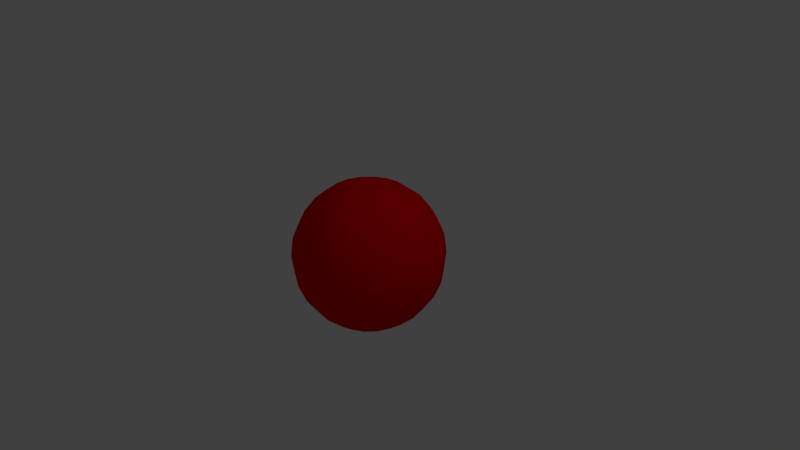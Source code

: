 # Source: charge.blend  (saved by Blender 2.79.0; exported with 4.5.12 LTS)
import bpy
from mathutils import Matrix  # noqa: F401  (used for matrix-valued properties, if any)

bpy.ops.wm.read_factory_settings(use_empty=True)
scene = bpy.context.scene
scene.name = 'Scene'

# ---- collections
col_collection_1 = bpy.data.collections.new('Collection 1'); scene.collection.children.link(col_collection_1)

# ---- materials (node trees are filled in below, after node groups)
mat_material_001 = bpy.data.materials.new('Material.001')
mat_material_001.alpha_threshold = 0.0
mat_material_001.use_transparent_shadow = False
mat_material_001.diffuse_color = (0.8, 0.0, 0.0005234, 1.0)
mat_material_001.specular_color = (1.0, 0.2847, 0.3437)
mat_material_001.roughness = 0.5

# ---- material node trees

# ---- world
world_world = bpy.data.worlds.new('World'); scene.world = world_world
world_world.color = (0.05088, 0.05088, 0.05088)
world_world.use_sun_shadow = False
world_world.sun_shadow_jitter_overblur = 0.0
world_world.cycles.sampling_method = 'MANUAL'

# ---- cameras
cam_camera = bpy.data.cameras.new('Camera')
cam_camera.clip_end = 100.0
cam_camera.lens = 35.0
cam_camera.sensor_width = 32.0
cam_camera.sensor_height = 18.0
cam_camera.ortho_scale = 7.314
cam_camera.dof.focus_distance = 0.0
cam_camera.dof.aperture_fstop = 128.0

# ---- lights
light_lamp = bpy.data.lights.new('Lamp', 'POINT')
light_lamp.transmission_factor = 0.0
light_lamp.cutoff_distance = 30.0
light_lamp.energy = 100.0
light_lamp.shadow_buffer_clip_start = 1.001
light_lamp.shadow_soft_size = 0.1
light_lamp.shadow_maximum_resolution = 0.006
light_lamp.use_absolute_resolution = True

# ---- meshes
me_sphere = bpy.data.meshes.new('Sphere')
me_sphere.from_pydata([(0.0, 3.894e-07, -1.0), (0.08852, 0.2432, 0.9659), (0.171, 0.4698, 0.866), (0.2418, 0.6645, 0.7071), (0.2962, 0.8138, 0.5), (0.3304, 0.9077, 0.2588), (0.342, 0.9397, 7.55e-08), (0.3304, 0.9077, -0.2588), (0.2962, 0.8138, -0.5), (0.2418, 0.6645, -0.7071), (0.171, 0.4698, -0.866), (0.08852, 0.2432, -0.9659), (-2.503e-07, 9.111e-08, 1.0), (0.1664, 0.1983, 0.9659), (0.3214, 0.383, 0.866), (0.4545, 0.5417, 0.7071), (0.5567, 0.6634, 0.5), (0.6209, 0.7399, 0.2588), (0.6428, 0.766, 7.55e-08), (0.6209, 0.7399, -0.2588), (0.5567, 0.6634, -0.5), (0.4545, 0.5417, -0.7071), (0.3214, 0.383, -0.866), (0.1664, 0.1983, -0.9659), (0.2241, 0.1294, 0.9659), (0.433, 0.25, 0.866), (0.6124, 0.3536, 0.7071), (0.75, 0.433, 0.5), (0.8365, 0.483, 0.2588), (0.866, 0.5, 7.55e-08), (0.8365, 0.483, -0.2588), (0.75, 0.433, -0.5), (0.6124, 0.3536, -0.7071), (0.433, 0.25, -0.866), (0.2241, 0.1294, -0.9659), (0.2549, 0.04494, 0.9659), (0.4924, 0.08682, 0.866), (0.6964, 0.1228, 0.7071), (0.8529, 0.1504, 0.5), (0.9513, 0.1677, 0.2588), (0.9848, 0.1736, 7.55e-08), (0.9513, 0.1677, -0.2588), (0.8529, 0.1504, -0.5), (0.6964, 0.1228, -0.7071), (0.4924, 0.08682, -0.866), (0.2549, 0.04494, -0.9659), (0.2549, -0.04494, 0.9659), (0.4924, -0.08682, 0.866), (0.6964, -0.1228, 0.7071), (0.8529, -0.1504, 0.5), (0.9513, -0.1677, 0.2588), (0.9848, -0.1736, 7.55e-08), (0.9513, -0.1677, -0.2588), (0.8529, -0.1504, -0.5), (0.6964, -0.1228, -0.7071), (0.4924, -0.08682, -0.866), (0.2549, -0.04494, -0.9659), (0.2241, -0.1294, 0.9659), (0.433, -0.25, 0.866), (0.6124, -0.3536, 0.7071), (0.75, -0.433, 0.5), (0.8365, -0.483, 0.2588), (0.866, -0.5, 7.55e-08), (0.8365, -0.483, -0.2588), (0.75, -0.433, -0.5), (0.6124, -0.3536, -0.7071), (0.433, -0.25, -0.866), (0.2241, -0.1294, -0.9659), (0.1664, -0.1983, 0.9659), (0.3214, -0.383, 0.866), (0.4545, -0.5417, 0.7071), (0.5567, -0.6634, 0.5), (0.6209, -0.7399, 0.2588), (0.6428, -0.766, 7.55e-08), (0.6209, -0.7399, -0.2588), (0.5567, -0.6634, -0.5), (0.4545, -0.5417, -0.7071), (0.3214, -0.383, -0.866), (0.1664, -0.1983, -0.9659), (0.08852, -0.2432, 0.9659), (0.171, -0.4698, 0.866), (0.2418, -0.6645, 0.7071), (0.2962, -0.8138, 0.5), (0.3304, -0.9077, 0.2588), (0.342, -0.9397, 7.55e-08), (0.3304, -0.9077, -0.2588), (0.2962, -0.8138, -0.5), (0.2418, -0.6645, -0.7071), (0.171, -0.4698, -0.866), (0.08852, -0.2432, -0.9659), (6.798e-08, -0.2588, 0.9659), (9.033e-08, -0.5, 0.866), (1.582e-08, -0.7071, 0.7071), (7.543e-08, -0.866, 0.5), (7.543e-08, -0.9659, 0.2588), (1.648e-07, -1.0, 7.55e-08), (1.052e-07, -0.9659, -0.2588), (1.35e-07, -0.866, -0.5), (9.033e-08, -0.7071, -0.7071), (9.033e-08, -0.5, -0.866), (6.053e-08, -0.2588, -0.9659), (-0.08852, -0.2432, 0.9659), (-0.171, -0.4698, 0.866), (-0.2418, -0.6645, 0.7071), (-0.2962, -0.8138, 0.5), (-0.3304, -0.9077, 0.2588), (-0.342, -0.9397, 7.55e-08), (-0.3304, -0.9077, -0.2588), (-0.2962, -0.8138, -0.5), (-0.2418, -0.6645, -0.7071), (-0.171, -0.4698, -0.866), (-0.08852, -0.2432, -0.9659), (-0.1664, -0.1983, 0.9659), (-0.3214, -0.383, 0.866), (-0.4545, -0.5417, 0.7071), (-0.5567, -0.6634, 0.5), (-0.6209, -0.7399, 0.2588), (-0.6428, -0.766, 7.55e-08), (-0.6209, -0.7399, -0.2588), (-0.5567, -0.6634, -0.5), (-0.4545, -0.5417, -0.7071), (-0.3214, -0.383, -0.866), (-0.1664, -0.1983, -0.9659), (-0.2241, -0.1294, 0.9659), (-0.433, -0.25, 0.866), (-0.6124, -0.3536, 0.7071), (-0.75, -0.433, 0.5), (-0.8365, -0.483, 0.2588), (-0.866, -0.5, 7.55e-08), (-0.8365, -0.483, -0.2588), (-0.75, -0.433, -0.5), (-0.6124, -0.3536, -0.7071), (-0.433, -0.25, -0.866), (-0.2241, -0.1294, -0.9659), (-0.2549, -0.04494, 0.9659), (-0.4924, -0.08682, 0.866), (-0.6964, -0.1228, 0.7071), (-0.8529, -0.1504, 0.5), (-0.9513, -0.1677, 0.2588), (-0.9848, -0.1736, 7.55e-08), (-0.9513, -0.1677, -0.2588), (-0.8529, -0.1504, -0.5), (-0.6964, -0.1228, -0.7071), (-0.4924, -0.08682, -0.866), (-0.2549, -0.04494, -0.9659), (-0.2549, 0.04494, 0.9659), (-0.4924, 0.08682, 0.866), (-0.6964, 0.1228, 0.7071), (-0.8529, 0.1504, 0.5), (-0.9513, 0.1677, 0.2588), (-0.9848, 0.1736, 7.55e-08), (-0.9513, 0.1677, -0.2588), (-0.8529, 0.1504, -0.5), (-0.6964, 0.1228, -0.7071), (-0.4924, 0.08682, -0.866), (-0.2549, 0.04494, -0.9659), (-0.2241, 0.1294, 0.9659), (-0.433, 0.25, 0.866), (-0.6124, 0.3536, 0.7071), (-0.75, 0.433, 0.5), (-0.8365, 0.483, 0.2588), (-0.866, 0.5, 7.55e-08), (-0.8365, 0.483, -0.2588), (-0.75, 0.433, -0.5), (-0.6124, 0.3536, -0.7071), (-0.433, 0.25, -0.866), (-0.2241, 0.1294, -0.9659), (-0.1664, 0.1983, 0.9659), (-0.3214, 0.383, 0.866), (-0.4545, 0.5417, 0.7071), (-0.5567, 0.6634, 0.5), (-0.6209, 0.7399, 0.2588), (-0.6428, 0.766, 7.55e-08), (-0.6209, 0.7399, -0.2588), (-0.5567, 0.6634, -0.5), (-0.4545, 0.5417, -0.7071), (-0.3214, 0.383, -0.866), (-0.1664, 0.1983, -0.9659), (-0.08852, 0.2432, 0.9659), (-0.171, 0.4698, 0.866), (-0.2418, 0.6645, 0.7071), (-0.2962, 0.8138, 0.5), (-0.3304, 0.9077, 0.2588), (-0.342, 0.9397, 7.55e-08), (-0.3304, 0.9077, -0.2588), (-0.2962, 0.8138, -0.5), (-0.2418, 0.6645, -0.7071), (-0.171, 0.4698, -0.866), (-0.08852, 0.2432, -0.9659), (-8.103e-08, 0.2588, 0.9659), (-1.332e-07, 0.5, 0.866), (-2.077e-07, 0.7071, 0.7071), (-1.332e-07, 0.866, 0.5), (-3.12e-07, 0.9659, 0.2588), (-4.014e-07, 1.0, 7.55e-08), (-3.12e-07, 0.9659, -0.2588), (-2.524e-07, 0.866, -0.5), (-3.12e-07, 0.7071, -0.7071), (-1.481e-07, 0.5, -0.866), (-8.848e-08, 0.2588, -0.9659)], [], [(194, 193, 5, 6), (191, 190, 2, 3), (198, 197, 9, 10), (195, 194, 6, 7), (192, 191, 3, 4), (199, 198, 10, 11), (189, 12, 1), (196, 195, 7, 8), (193, 192, 4, 5), (0, 199, 11), (190, 189, 1, 2), (197, 196, 8, 9), (11, 10, 22, 23), (1, 12, 13), (8, 7, 19, 20), (5, 4, 16, 17), (0, 11, 23), (2, 1, 13, 14), (9, 8, 20, 21), (6, 5, 17, 18), (3, 2, 14, 15), (10, 9, 21, 22), (7, 6, 18, 19), (4, 3, 15, 16), (15, 14, 25, 26), (22, 21, 32, 33), (19, 18, 29, 30), (16, 15, 26, 27), (23, 22, 33, 34), (13, 12, 24), (20, 19, 30, 31), (17, 16, 27, 28), (0, 23, 34), (14, 13, 24, 25), (21, 20, 31, 32), (18, 17, 28, 29), (0, 34, 45), (25, 24, 35, 36), (32, 31, 42, 43), (29, 28, 39, 40), (26, 25, 36, 37), (33, 32, 43, 44), (30, 29, 40, 41), (27, 26, 37, 38), (34, 33, 44, 45), (24, 12, 35), (31, 30, 41, 42), (28, 27, 38, 39), (38, 37, 48, 49), (45, 44, 55, 56), (35, 12, 46), (42, 41, 52, 53), (39, 38, 49, 50), (0, 45, 56), (36, 35, 46, 47), (43, 42, 53, 54), (40, 39, 50, 51), (37, 36, 47, 48), (44, 43, 54, 55), (41, 40, 51, 52), (48, 47, 58, 59), (55, 54, 65, 66), (52, 51, 62, 63), (49, 48, 59, 60), (56, 55, 66, 67), (46, 12, 57), (53, 52, 63, 64), (50, 49, 60, 61), (0, 56, 67), (47, 46, 57, 58), (54, 53, 64, 65), (51, 50, 61, 62), (61, 60, 71, 72), (0, 67, 78), (58, 57, 68, 69), (65, 64, 75, 76), (62, 61, 72, 73), (59, 58, 69, 70), (66, 65, 76, 77), (63, 62, 73, 74), (60, 59, 70, 71), (67, 66, 77, 78), (57, 12, 68), (64, 63, 74, 75), (71, 70, 81, 82), (78, 77, 88, 89), (68, 12, 79), (75, 74, 85, 86), (72, 71, 82, 83), (0, 78, 89), (69, 68, 79, 80), (76, 75, 86, 87), (73, 72, 83, 84), (70, 69, 80, 81), (77, 76, 87, 88), (74, 73, 84, 85), (84, 83, 94, 95), (81, 80, 91, 92), (88, 87, 98, 99), (85, 84, 95, 96), (82, 81, 92, 93), (89, 88, 99, 100), (79, 12, 90), (86, 85, 96, 97), (83, 82, 93, 94), (0, 89, 100), (80, 79, 90, 91), (87, 86, 97, 98), (94, 93, 104, 105), (0, 100, 111), (91, 90, 101, 102), (98, 97, 108, 109), (95, 94, 105, 106), (92, 91, 102, 103), (99, 98, 109, 110), (96, 95, 106, 107), (93, 92, 103, 104), (100, 99, 110, 111), (90, 12, 101), (97, 96, 107, 108), (107, 106, 117, 118), (104, 103, 114, 115), (111, 110, 121, 122), (101, 12, 112), (108, 107, 118, 119), (105, 104, 115, 116), (0, 111, 122), (102, 101, 112, 113), (109, 108, 119, 120), (106, 105, 116, 117), (103, 102, 113, 114), (110, 109, 120, 121), (117, 116, 127, 128), (114, 113, 124, 125), (121, 120, 131, 132), (118, 117, 128, 129), (115, 114, 125, 126), (122, 121, 132, 133), (112, 12, 123), (119, 118, 129, 130), (116, 115, 126, 127), (0, 122, 133), (113, 112, 123, 124), (120, 119, 130, 131), (130, 129, 140, 141), (127, 126, 137, 138), (0, 133, 144), (124, 123, 134, 135), (131, 130, 141, 142), (128, 127, 138, 139), (125, 124, 135, 136), (132, 131, 142, 143), (129, 128, 139, 140), (126, 125, 136, 137), (133, 132, 143, 144), (123, 12, 134), (140, 139, 150, 151), (137, 136, 147, 148), (144, 143, 154, 155), (134, 12, 145), (141, 140, 151, 152), (138, 137, 148, 149), (0, 144, 155), (135, 134, 145, 146), (142, 141, 152, 153), (139, 138, 149, 150), (136, 135, 146, 147), (143, 142, 153, 154), (153, 152, 163, 164), (150, 149, 160, 161), (147, 146, 157, 158), (154, 153, 164, 165), (151, 150, 161, 162), (148, 147, 158, 159), (155, 154, 165, 166), (145, 12, 156), (152, 151, 162, 163), (149, 148, 159, 160), (0, 155, 166), (146, 145, 156, 157), (156, 12, 167), (163, 162, 173, 174), (160, 159, 170, 171), (0, 166, 177), (157, 156, 167, 168), (164, 163, 174, 175), (161, 160, 171, 172), (158, 157, 168, 169), (165, 164, 175, 176), (162, 161, 172, 173), (159, 158, 169, 170), (166, 165, 176, 177), (176, 175, 186, 187), (173, 172, 183, 184), (170, 169, 180, 181), (177, 176, 187, 188), (167, 12, 178), (174, 173, 184, 185), (171, 170, 181, 182), (0, 177, 188), (168, 167, 178, 179), (175, 174, 185, 186), (172, 171, 182, 183), (169, 168, 179, 180), (179, 178, 189, 190), (186, 185, 196, 197), (183, 182, 193, 194), (180, 179, 190, 191), (187, 186, 197, 198), (184, 183, 194, 195), (181, 180, 191, 192), (188, 187, 198, 199), (178, 12, 189), (185, 184, 195, 196), (182, 181, 192, 193), (0, 188, 199)])
me_sphere.polygons.foreach_set('use_smooth', [True] * 216)
me_sphere.materials.append(mat_material_001)
me_sphere.use_remesh_preserve_volume = False
me_sphere.use_remesh_preserve_attributes = False
me_sphere.use_mirror_vertex_groups = False
me_sphere.update()

# ---- objects
ob_sphere = bpy.data.objects.new('Sphere', me_sphere)
ob_lamp = bpy.data.objects.new('Lamp', light_lamp)
ob_camera = bpy.data.objects.new('Camera', cam_camera)

# ---- transforms, parenting, visibility, modifiers, constraints
ob_sphere.location = (0.0, 0.0, 0.0)
ob_sphere.lineart.crease_threshold = 0.0
ob_lamp.location = (4.076, 1.005, 5.904)
ob_lamp.rotation_euler = (0.6503, 0.05522, 1.866)
ob_lamp.lock_rotations_4d = False
ob_lamp.empty_display_type = 'ARROWS'
ob_lamp.color = (0.0, 0.0, 0.0, 0.0)
ob_lamp.lineart.crease_threshold = 0.0
ob_camera.location = (7.481, -6.508, 5.344)
ob_camera.rotation_euler = (1.109, 0.0, 0.8149)
ob_camera.lock_rotations_4d = False
ob_camera.empty_display_type = 'ARROWS'
ob_camera.color = (0.0, 0.0, 0.0, 0.0)
ob_camera.display_type = 'WIRE'
ob_camera.lineart.crease_threshold = 0.0

# ---- collection membership
col_collection_1.objects.link(ob_sphere)
col_collection_1.objects.link(ob_lamp)
col_collection_1.objects.link(ob_camera)

# ---- scene / render settings (as saved in the file)
scene.camera = ob_camera
scene.frame_start = 1; scene.frame_end = 250; scene.frame_set(1)
scene.render.engine = 'BLENDER_EEVEE_NEXT'
scene.render.resolution_percentage = 50
scene.render.dither_intensity = 0.0
scene.cycles.use_denoising = False
scene.cycles.samples = 128
scene.cycles.sampling_pattern = 'TABULATED_SOBOL'
scene.cycles.use_adaptive_sampling = False
scene.cycles.use_light_tree = False
scene.cycles.blur_glossy = 0.0
scene.cycles.sample_clamp_indirect = 0.0
scene.view_settings.view_transform = 'Standard'
bpy.context.view_layer.update()
